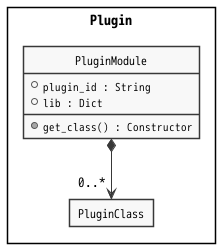

The diagram above was rendered by PlantUML. Its source (embedded in the PNG):
@startuml Plugin_Blcok_Diagram

!include style.iuml
!include SysML/bdd.iuml

package "Plugin" <<Rectangle>> {
  class " PluginModule " as PluginModule {
    +plugin_id : String
    +lib : Dict
    +get_class() : Constructor
  }
  class " PluginClass " as PluginClass
}

PluginModule *--> "0..*" PluginClass

@enduml